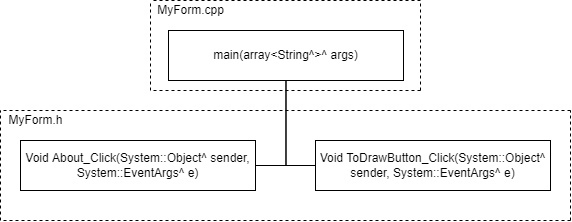

The diagram above was exported from draw.io. Its source (the exported page's mxGraphModel, read from the mxfile embedded in the PNG):
<mxGraphModel dx="981" dy="597" grid="1" gridSize="10" guides="1" tooltips="1" connect="1" arrows="1" fold="1" page="1" pageScale="1" pageWidth="850" pageHeight="1100" math="0" shadow="0">
  <root>
    <mxCell id="0" />
    <mxCell id="1" parent="0" />
    <mxCell id="ZwUqyO4eCcLjD7n_b8YR-4" style="edgeStyle=orthogonalEdgeStyle;rounded=0;orthogonalLoop=1;jettySize=auto;html=1;entryX=1;entryY=0.5;entryDx=0;entryDy=0;endArrow=none;endFill=0;" edge="1" parent="1" source="ZwUqyO4eCcLjD7n_b8YR-1" target="ZwUqyO4eCcLjD7n_b8YR-2">
      <mxGeometry relative="1" as="geometry" />
    </mxCell>
    <mxCell id="ZwUqyO4eCcLjD7n_b8YR-6" style="edgeStyle=orthogonalEdgeStyle;rounded=0;orthogonalLoop=1;jettySize=auto;html=1;entryX=0;entryY=0.5;entryDx=0;entryDy=0;endArrow=none;endFill=0;" edge="1" parent="1" source="ZwUqyO4eCcLjD7n_b8YR-1" target="ZwUqyO4eCcLjD7n_b8YR-3">
      <mxGeometry relative="1" as="geometry" />
    </mxCell>
    <mxCell id="ZwUqyO4eCcLjD7n_b8YR-1" value="main(array&amp;lt;String^&amp;gt;^ args)" style="whiteSpace=wrap;html=1;" vertex="1" parent="1">
      <mxGeometry x="308" y="230" width="235" height="50" as="geometry" />
    </mxCell>
    <mxCell id="ZwUqyO4eCcLjD7n_b8YR-2" value="Void About_Click(System::Object^ sender, System::EventArgs^ e)" style="whiteSpace=wrap;html=1;" vertex="1" parent="1">
      <mxGeometry x="160" y="340" width="235" height="50" as="geometry" />
    </mxCell>
    <mxCell id="ZwUqyO4eCcLjD7n_b8YR-3" value="Void ToDrawButton_Click(System::Object^ sender, System::EventArgs^ e)" style="whiteSpace=wrap;html=1;" vertex="1" parent="1">
      <mxGeometry x="455" y="340" width="235" height="50" as="geometry" />
    </mxCell>
    <mxCell id="ZwUqyO4eCcLjD7n_b8YR-7" value="" style="endArrow=none;dashed=1;html=1;rounded=0;" edge="1" parent="1">
      <mxGeometry width="50" height="50" relative="1" as="geometry">
        <mxPoint x="140" y="420" as="sourcePoint" />
        <mxPoint x="140" y="310" as="targetPoint" />
      </mxGeometry>
    </mxCell>
    <mxCell id="ZwUqyO4eCcLjD7n_b8YR-8" value="" style="endArrow=none;dashed=1;html=1;rounded=0;" edge="1" parent="1">
      <mxGeometry width="50" height="50" relative="1" as="geometry">
        <mxPoint x="710" y="420" as="sourcePoint" />
        <mxPoint x="710" y="310" as="targetPoint" />
      </mxGeometry>
    </mxCell>
    <mxCell id="ZwUqyO4eCcLjD7n_b8YR-9" value="" style="endArrow=none;dashed=1;html=1;rounded=0;" edge="1" parent="1">
      <mxGeometry width="50" height="50" relative="1" as="geometry">
        <mxPoint x="710" y="420" as="sourcePoint" />
        <mxPoint x="140" y="420" as="targetPoint" />
      </mxGeometry>
    </mxCell>
    <mxCell id="ZwUqyO4eCcLjD7n_b8YR-10" value="" style="endArrow=none;dashed=1;html=1;rounded=0;" edge="1" parent="1">
      <mxGeometry width="50" height="50" relative="1" as="geometry">
        <mxPoint x="710" y="310" as="sourcePoint" />
        <mxPoint x="140" y="310" as="targetPoint" />
      </mxGeometry>
    </mxCell>
    <mxCell id="ZwUqyO4eCcLjD7n_b8YR-11" value="" style="endArrow=none;dashed=1;html=1;rounded=0;" edge="1" parent="1">
      <mxGeometry width="50" height="50" relative="1" as="geometry">
        <mxPoint x="560" y="290" as="sourcePoint" />
        <mxPoint x="290" y="290" as="targetPoint" />
      </mxGeometry>
    </mxCell>
    <mxCell id="ZwUqyO4eCcLjD7n_b8YR-12" value="" style="endArrow=none;dashed=1;html=1;rounded=0;" edge="1" parent="1">
      <mxGeometry width="50" height="50" relative="1" as="geometry">
        <mxPoint x="560" y="290" as="sourcePoint" />
        <mxPoint x="560" y="200" as="targetPoint" />
      </mxGeometry>
    </mxCell>
    <mxCell id="ZwUqyO4eCcLjD7n_b8YR-13" value="" style="endArrow=none;dashed=1;html=1;rounded=0;" edge="1" parent="1">
      <mxGeometry width="50" height="50" relative="1" as="geometry">
        <mxPoint x="290" y="290" as="sourcePoint" />
        <mxPoint x="290" y="200" as="targetPoint" />
      </mxGeometry>
    </mxCell>
    <mxCell id="ZwUqyO4eCcLjD7n_b8YR-14" value="" style="endArrow=none;dashed=1;html=1;rounded=0;" edge="1" parent="1">
      <mxGeometry width="50" height="50" relative="1" as="geometry">
        <mxPoint x="560" y="200" as="sourcePoint" />
        <mxPoint x="290" y="200" as="targetPoint" />
      </mxGeometry>
    </mxCell>
    <mxCell id="ZwUqyO4eCcLjD7n_b8YR-15" value="MyForm.cpp" style="text;html=1;align=center;verticalAlign=middle;resizable=0;points=[];autosize=1;strokeColor=none;fillColor=none;" vertex="1" parent="1">
      <mxGeometry x="290" y="200" width="80" height="20" as="geometry" />
    </mxCell>
    <mxCell id="ZwUqyO4eCcLjD7n_b8YR-16" value="MyForm.h" style="text;html=1;align=center;verticalAlign=middle;resizable=0;points=[];autosize=1;strokeColor=none;fillColor=none;" vertex="1" parent="1">
      <mxGeometry x="140" y="310" width="70" height="20" as="geometry" />
    </mxCell>
  </root>
</mxGraphModel>